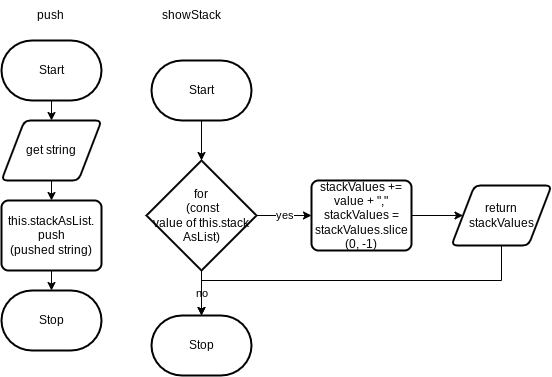

The diagram above was exported from draw.io. Its source (the exported page's mxGraphModel, read from the mxfile embedded in the PNG):
<mxGraphModel dx="626" dy="526" grid="1" gridSize="10" guides="1" tooltips="1" connect="1" arrows="1" fold="1" page="1" pageScale="1" pageWidth="827" pageHeight="1169" math="0" shadow="0">
  <root>
    <mxCell id="0" />
    <mxCell id="1" parent="0" />
    <mxCell id="12" style="edgeStyle=none;html=1;exitX=0.5;exitY=1;exitDx=0;exitDy=0;exitPerimeter=0;entryX=0.5;entryY=0;entryDx=0;entryDy=0;" parent="1" source="9" target="10" edge="1">
      <mxGeometry relative="1" as="geometry" />
    </mxCell>
    <mxCell id="9" value="Start" style="strokeWidth=2;html=1;shape=mxgraph.flowchart.terminator;whiteSpace=wrap;" parent="1" vertex="1">
      <mxGeometry x="470" y="250" width="100" height="60" as="geometry" />
    </mxCell>
    <mxCell id="13" style="edgeStyle=none;html=1;exitX=0.5;exitY=1;exitDx=0;exitDy=0;" parent="1" source="10" target="11" edge="1">
      <mxGeometry relative="1" as="geometry" />
    </mxCell>
    <mxCell id="10" value="get string" style="shape=parallelogram;html=1;strokeWidth=2;perimeter=parallelogramPerimeter;whiteSpace=wrap;rounded=1;arcSize=12;size=0.23;" parent="1" vertex="1">
      <mxGeometry x="470" y="330" width="100" height="60" as="geometry" />
    </mxCell>
    <mxCell id="15" style="edgeStyle=none;html=1;exitX=0.5;exitY=1;exitDx=0;exitDy=0;entryX=0.5;entryY=0;entryDx=0;entryDy=0;entryPerimeter=0;" parent="1" source="11" target="14" edge="1">
      <mxGeometry relative="1" as="geometry" />
    </mxCell>
    <mxCell id="11" value="this.stackAsList.&lt;br&gt;push&lt;br&gt;(pushed string)" style="rounded=1;whiteSpace=wrap;html=1;absoluteArcSize=1;arcSize=14;strokeWidth=2;" parent="1" vertex="1">
      <mxGeometry x="470" y="410" width="100" height="70" as="geometry" />
    </mxCell>
    <mxCell id="14" value="Stop" style="strokeWidth=2;html=1;shape=mxgraph.flowchart.terminator;whiteSpace=wrap;" parent="1" vertex="1">
      <mxGeometry x="470" y="500" width="100" height="60" as="geometry" />
    </mxCell>
    <mxCell id="17" value="push" style="text;strokeColor=none;align=center;fillColor=none;html=1;verticalAlign=middle;whiteSpace=wrap;rounded=0;" parent="1" vertex="1">
      <mxGeometry x="489" y="210" width="60" height="30" as="geometry" />
    </mxCell>
    <mxCell id="18" value="showStack" style="text;strokeColor=none;align=center;fillColor=none;html=1;verticalAlign=middle;whiteSpace=wrap;rounded=0;" parent="1" vertex="1">
      <mxGeometry x="630" y="210" width="60" height="30" as="geometry" />
    </mxCell>
    <mxCell id="37" style="edgeStyle=none;html=1;exitX=0.5;exitY=1;exitDx=0;exitDy=0;exitPerimeter=0;entryX=0.5;entryY=0;entryDx=0;entryDy=0;entryPerimeter=0;" edge="1" parent="1" source="19" target="22">
      <mxGeometry relative="1" as="geometry" />
    </mxCell>
    <mxCell id="19" value="Start" style="strokeWidth=2;html=1;shape=mxgraph.flowchart.terminator;whiteSpace=wrap;" parent="1" vertex="1">
      <mxGeometry x="620" y="270" width="100" height="60" as="geometry" />
    </mxCell>
    <mxCell id="28" value="yes" style="edgeStyle=none;html=1;exitX=1;exitY=0.5;exitDx=0;exitDy=0;exitPerimeter=0;entryX=0;entryY=0.5;entryDx=0;entryDy=0;fontColor=#000000;" parent="1" source="22" target="25" edge="1">
      <mxGeometry relative="1" as="geometry" />
    </mxCell>
    <mxCell id="36" value="no" style="edgeStyle=orthogonalEdgeStyle;rounded=0;html=1;exitX=0.5;exitY=1;exitDx=0;exitDy=0;exitPerimeter=0;entryX=0.5;entryY=0;entryDx=0;entryDy=0;entryPerimeter=0;fontColor=#000000;" parent="1" source="22" target="35" edge="1">
      <mxGeometry relative="1" as="geometry" />
    </mxCell>
    <mxCell id="22" value="for&lt;br&gt;&amp;nbsp;(const &lt;br&gt;value of this.stack&lt;br&gt;AsList)" style="strokeWidth=2;html=1;shape=mxgraph.flowchart.decision;whiteSpace=wrap;fontColor=#000000;" parent="1" vertex="1">
      <mxGeometry x="615" y="370" width="110" height="110" as="geometry" />
    </mxCell>
    <mxCell id="32" style="edgeStyle=orthogonalEdgeStyle;rounded=0;html=1;exitX=1;exitY=0.5;exitDx=0;exitDy=0;entryX=0;entryY=0.5;entryDx=0;entryDy=0;fontColor=#000000;" parent="1" source="25" target="31" edge="1">
      <mxGeometry relative="1" as="geometry" />
    </mxCell>
    <mxCell id="25" value="stackValues += value + &quot;,&quot;&lt;br&gt;stackValues = stackValues.slice&lt;br&gt;(0, -1)" style="rounded=1;whiteSpace=wrap;html=1;absoluteArcSize=1;arcSize=14;strokeWidth=2;" parent="1" vertex="1">
      <mxGeometry x="780" y="390" width="100" height="70" as="geometry" />
    </mxCell>
    <mxCell id="39" style="edgeStyle=orthogonalEdgeStyle;rounded=0;html=1;exitX=0.5;exitY=1;exitDx=0;exitDy=0;entryX=0.5;entryY=0;entryDx=0;entryDy=0;entryPerimeter=0;" edge="1" parent="1" source="31" target="35">
      <mxGeometry relative="1" as="geometry" />
    </mxCell>
    <mxCell id="31" value="return stackValues" style="shape=parallelogram;html=1;strokeWidth=2;perimeter=parallelogramPerimeter;whiteSpace=wrap;rounded=1;arcSize=12;size=0.23;" parent="1" vertex="1">
      <mxGeometry x="920" y="395" width="100" height="60" as="geometry" />
    </mxCell>
    <mxCell id="35" value="Stop" style="strokeWidth=2;html=1;shape=mxgraph.flowchart.terminator;whiteSpace=wrap;" parent="1" vertex="1">
      <mxGeometry x="620" y="525" width="100" height="60" as="geometry" />
    </mxCell>
  </root>
</mxGraphModel>